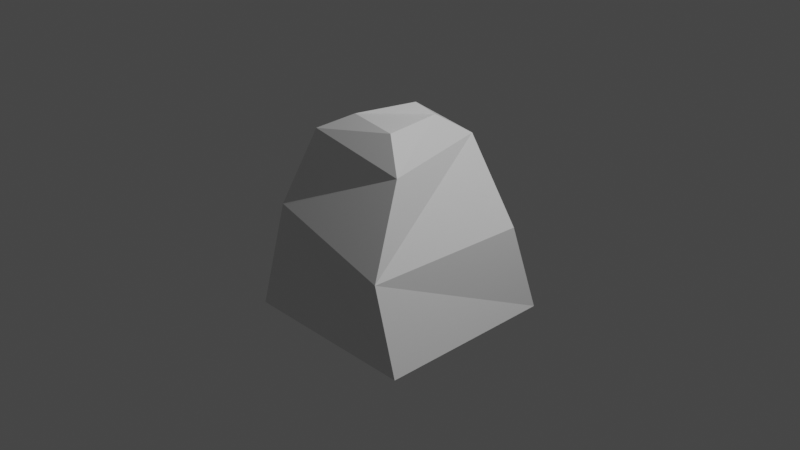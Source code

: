 # Source: rock.blend  (saved by Blender 2.90.8; exported with 4.5.12 LTS)
import bpy
from mathutils import Matrix  # noqa: F401  (used for matrix-valued properties, if any)

bpy.ops.wm.read_factory_settings(use_empty=True)
scene = bpy.context.scene
scene.name = 'Scene'

# ---- collections
col_collection = bpy.data.collections.new('Collection'); scene.collection.children.link(col_collection)

# ---- materials (node trees are filled in below, after node groups)
mat_material = bpy.data.materials.new('Material')
mat_material.alpha_threshold = 0.0
mat_material.use_transparent_shadow = False
mat_material.line_color = (0.0, 0.0, 0.0, 1.0)

# ---- material node trees
mat_material.use_nodes = True; mat_material.node_tree.nodes.clear()
_N = mat_material.node_tree.nodes; _L = mat_material.node_tree.links
n0 = _N.new('ShaderNodeOutputMaterial'); n0.name = 'Material Output'; n0.location = (300, 300)
n1 = _N.new('ShaderNodeBsdfPrincipled'); n1.name = 'Principled BSDF'; n1.location = (10, 300)
n1.distribution = 'GGX'
n1.subsurface_method = 'BURLEY'
n1.inputs[2].default_value = 0.4
n1.inputs[3].default_value = 1.45
n1.inputs[27].default_value = (0.0, 0.0, 0.0, 1.0)
n1.inputs[28].default_value = 1.0
_L.new(n1.outputs[0], n0.inputs[0])
n0.is_active_output = True

# ---- world
world_world = bpy.data.worlds.new('World'); scene.world = world_world
world_world.use_nodes = True; world_world.node_tree.nodes.clear()
_N = world_world.node_tree.nodes; _L = world_world.node_tree.links
n0 = _N.new('ShaderNodeOutputWorld'); n0.name = 'World Output'; n0.location = (300, 300)
n1 = _N.new('ShaderNodeBackground'); n1.name = 'Background'; n1.location = (10, 300)
n1.inputs[0].default_value = (0.05088, 0.05088, 0.05088, 1.0)
_L.new(n1.outputs[0], n0.inputs[0])
n0.is_active_output = True
world_world.color = (0.05088, 0.05088, 0.05088)
world_world.use_sun_shadow = False
world_world.sun_shadow_jitter_overblur = 0.0

# ---- cameras
cam_camera = bpy.data.cameras.new('Camera')
cam_camera.clip_end = 100.0
cam_camera.ortho_scale = 7.314

# ---- lights
light_light = bpy.data.lights.new('Light', 'POINT')
light_light.transmission_factor = 0.0
light_light.energy = 1000.0
light_light.shadow_soft_size = 0.1
light_light.shadow_maximum_resolution = 0.006
light_light.use_absolute_resolution = True

# ---- meshes
me_cube = bpy.data.meshes.new('Cube')
me_cube.from_pydata([(1.0, 1.0, -1.0), (1.0, -1.0, -1.0), (-1.0, 1.0, -1.0), (-1.0, -1.0, -1.0), (0.1779, 0.3187, 1.095), (0.927, 0.6974, -0.002107), (0.2048, -0.3049, 1.066), (0.7376, -1.0, -0.08679), (-0.03361, 0.2561, 1.181), (-0.7281, 0.7882, 0.4747), (-0.3537, -0.258, 1.105), (-0.9857, -0.7143, 0.06258), (0.4747, -0.4747, 0.7394), (-0.6942, -0.4747, 0.9155), (0.3476, 0.6708, 0.8539), (-0.2072, 0.4747, 1.0), (0.4747, -0.4747, 0.7394), (-0.6942, -0.4747, 0.9155), (0.3476, 0.6708, 0.8539), (-0.2072, 0.4747, 1.0)], [], [(1, 7, 11, 3), (3, 11, 9, 2), (2, 0, 1, 3), (4, 8, 10, 6), (0, 5, 7, 1), (12, 13, 11, 7), (14, 12, 7, 5), (13, 15, 9, 11), (15, 14, 5, 9), (2, 9, 5, 0), (16, 17, 13, 12), (18, 16, 12, 14), (17, 19, 15, 13), (19, 18, 14, 15), (6, 10, 17, 16), (4, 6, 16, 18), (10, 8, 19, 17), (8, 4, 18, 19)])
_uv = me_cube.uv_layers.new(name='UVMap')
_uv.uv.foreach_set('vector', [0.375, 0.75, 0.5593, 0.75, 0.5593, 1.0, 0.375, 1.0, 0.375, 0.0, 0.5593, 0.0, 0.5593, 0.25, 0.375, 0.25, 0.125, 0.5, 0.375, 0.5, 0.375, 0.75, 0.125, 0.75, 0.7295, 0.5917, 0.7677, 0.594, 0.7806, 0.6573, 0.718, 0.6594, 0.375, 0.5, 0.5593, 0.5, 0.5593, 0.75, 0.375, 0.75, 0.6907, 0.6843, 0.8093, 0.6843, 0.875, 0.75, 0.625, 0.75, 0.6907, 0.5657, 0.6907, 0.6843, 0.5593, 0.75, 0.5593, 0.5, 0.8093, 0.6843, 0.8093, 0.5657, 0.875, 0.5, 0.875, 0.75, 0.8093, 0.5657, 0.6907, 0.5657, 0.625, 0.5, 0.875, 0.5, 0.375, 0.25, 0.5593, 0.25, 0.5593, 0.5, 0.375, 0.5, 0.6907, 0.6843, 0.8093, 0.6843, 0.8093, 0.6843, 0.6907, 0.6843, 0.6907, 0.5657, 0.6907, 0.6843, 0.6907, 0.6843, 0.6907, 0.5657, 0.8093, 0.6843, 0.8093, 0.5657, 0.8093, 0.5657, 0.8093, 0.6843, 0.8093, 0.5657, 0.6907, 0.5657, 0.6907, 0.5657, 0.8093, 0.5657, 0.718, 0.6594, 0.7806, 0.6573, 0.8093, 0.6843, 0.6907, 0.6843, 0.7295, 0.5917, 0.718, 0.6594, 0.6907, 0.6843, 0.6907, 0.5657, 0.7806, 0.6573, 0.7677, 0.594, 0.8093, 0.5657, 0.8093, 0.6843, 0.7677, 0.594, 0.7295, 0.5917, 0.6907, 0.5657, 0.8093, 0.5657])
me_cube.materials.append(mat_material)
me_cube.use_remesh_preserve_volume = False
me_cube.use_remesh_preserve_attributes = False
me_cube.use_mirror_vertex_groups = False
me_cube.update()

# ---- objects
ob_cube = bpy.data.objects.new('Cube', me_cube)
ob_light = bpy.data.objects.new('Light', light_light)
ob_camera = bpy.data.objects.new('Camera', cam_camera)

# ---- transforms, parenting, visibility, modifiers, constraints
ob_cube.location = (0.0, 0.0, 0.0)
ob_cube.lock_rotations_4d = False
ob_cube.empty_display_type = 'ARROWS'
ob_cube.lineart.crease_threshold = 0.0
ob_light.location = (4.076, 1.005, 5.904)
ob_light.rotation_euler = (0.6503, 0.05522, 1.866)
ob_light.lock_rotations_4d = False
ob_light.empty_display_type = 'ARROWS'
ob_light.color = (0.0, 0.0, 0.0, 0.0)
ob_light.lineart.crease_threshold = 0.0
ob_camera.location = (7.359, -6.926, 4.958)
ob_camera.rotation_euler = (1.109, 0.0, 0.8149)
ob_camera.lock_rotations_4d = False
ob_camera.empty_display_type = 'ARROWS'
ob_camera.color = (0.0, 0.0, 0.0, 0.0)
ob_camera.display_type = 'WIRE'
ob_camera.lineart.crease_threshold = 0.0

# ---- collection membership
col_collection.objects.link(ob_cube)
col_collection.objects.link(ob_light)
col_collection.objects.link(ob_camera)

# ---- scene / render settings (as saved in the file)
scene.camera = ob_camera
scene.frame_start = 1; scene.frame_end = 250; scene.frame_set(1)
scene.render.engine = 'BLENDER_EEVEE_NEXT'
scene.cycles.use_denoising = False
scene.cycles.samples = 128
scene.cycles.sampling_pattern = 'TABULATED_SOBOL'
scene.cycles.use_adaptive_sampling = False
scene.cycles.use_light_tree = False
scene.view_settings.view_transform = 'Filmic'
bpy.context.view_layer.update()
